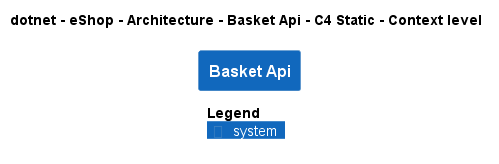

The diagram above was rendered by PlantUML. Its source (embedded in the PNG):
@startuml
!pragma layout smetana
!include ..\..\..\..\..\.c4s\C4_Context.puml

AddElementTag("c4interflow:lifecycle:new", $bgColor=green, $fontColor=#ffffff, $borderColor=green, $shadowing="False")
AddElementTag("c4interflow:lifecycle:changed", $bgColor=orange, $fontColor=#ffffff, $borderColor=orange, $shadowing="False")
AddElementTag("c4interflow:lifecycle:removed", $bgColor=red, $fontColor=#ffffff, $borderColor=red, $shadowing="False")

AddRelTag("c4interflow:lifecycle:new", $textColor=green, $lineColor=green)
AddRelTag("c4interflow:lifecycle:changed", $textColor=orange, $lineColor=orange)
AddRelTag("c4interflow:lifecycle:removed", $textColor=red, $lineColor=red)

SHOW_PERSON_PORTRAIT()
LAYOUT_TOP_DOWN()

skinparam linetype polyline

title dotnet - eShop - Architecture - Basket Api - C4 Static - Context level

System(dotnet.eShop.Architecture.SoftwareSystems.BasketApi, "Basket Api", "")



SHOW_LEGEND()
@enduml